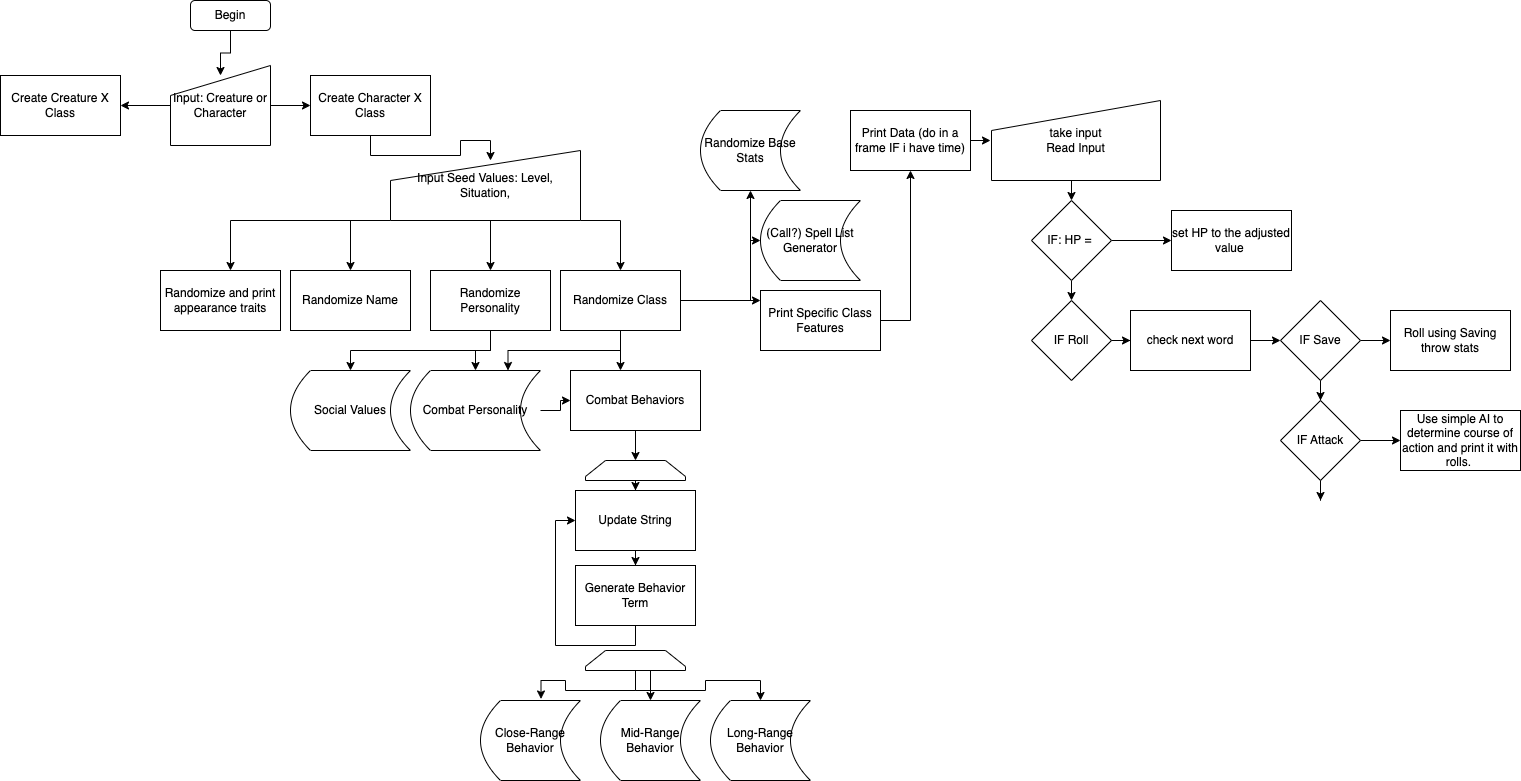

The diagram above was exported from draw.io. Its source (the exported page's mxGraphModel, read from the mxfile embedded in the PNG):
<mxGraphModel dx="838" dy="685" grid="1" gridSize="10" guides="1" tooltips="1" connect="1" arrows="1" fold="1" page="1" pageScale="1" pageWidth="827" pageHeight="1169" math="0" shadow="0">
  <root>
    <mxCell id="WIyWlLk6GJQsqaUBKTNV-0" />
    <mxCell id="WIyWlLk6GJQsqaUBKTNV-1" parent="WIyWlLk6GJQsqaUBKTNV-0" />
    <mxCell id="8BLoTrIBnwmeefkrW94y-3" style="edgeStyle=orthogonalEdgeStyle;rounded=0;orthogonalLoop=1;jettySize=auto;html=1;exitX=0.5;exitY=1;exitDx=0;exitDy=0;entryX=0.5;entryY=0;entryDx=0;entryDy=0;" parent="WIyWlLk6GJQsqaUBKTNV-1" source="8BLoTrIBnwmeefkrW94y-0" edge="1">
      <mxGeometry relative="1" as="geometry">
        <mxPoint x="390" y="95" as="targetPoint" />
      </mxGeometry>
    </mxCell>
    <mxCell id="8BLoTrIBnwmeefkrW94y-0" value="Begin" style="rounded=1;whiteSpace=wrap;html=1;" parent="WIyWlLk6GJQsqaUBKTNV-1" vertex="1">
      <mxGeometry x="360" y="20" width="80" height="30" as="geometry" />
    </mxCell>
    <mxCell id="8BLoTrIBnwmeefkrW94y-5" style="edgeStyle=orthogonalEdgeStyle;rounded=0;orthogonalLoop=1;jettySize=auto;html=1;" parent="WIyWlLk6GJQsqaUBKTNV-1" target="Dn7HdBPVHk7CdpH1P-i1-0" edge="1">
      <mxGeometry relative="1" as="geometry">
        <mxPoint x="510" y="125" as="targetPoint" />
        <mxPoint x="440" y="125" as="sourcePoint" />
      </mxGeometry>
    </mxCell>
    <mxCell id="Dn7HdBPVHk7CdpH1P-i1-20" style="edgeStyle=orthogonalEdgeStyle;rounded=0;orthogonalLoop=1;jettySize=auto;html=1;exitX=0;exitY=0.5;exitDx=0;exitDy=0;" parent="WIyWlLk6GJQsqaUBKTNV-1" edge="1">
      <mxGeometry relative="1" as="geometry">
        <mxPoint x="340" y="125" as="sourcePoint" />
        <mxPoint x="290" y="125" as="targetPoint" />
      </mxGeometry>
    </mxCell>
    <mxCell id="Dn7HdBPVHk7CdpH1P-i1-5" style="edgeStyle=orthogonalEdgeStyle;rounded=0;orthogonalLoop=1;jettySize=auto;html=1;exitX=0.5;exitY=1;exitDx=0;exitDy=0;" parent="WIyWlLk6GJQsqaUBKTNV-1" edge="1">
      <mxGeometry relative="1" as="geometry">
        <mxPoint x="660" y="240" as="sourcePoint" />
        <mxPoint x="660" y="240" as="targetPoint" />
      </mxGeometry>
    </mxCell>
    <mxCell id="Dn7HdBPVHk7CdpH1P-i1-7" style="edgeStyle=orthogonalEdgeStyle;rounded=0;orthogonalLoop=1;jettySize=auto;html=1;exitX=0.5;exitY=1;exitDx=0;exitDy=0;" parent="WIyWlLk6GJQsqaUBKTNV-1" edge="1">
      <mxGeometry relative="1" as="geometry">
        <mxPoint x="660" y="240" as="sourcePoint" />
        <mxPoint x="660" y="290" as="targetPoint" />
      </mxGeometry>
    </mxCell>
    <mxCell id="Dn7HdBPVHk7CdpH1P-i1-9" style="edgeStyle=orthogonalEdgeStyle;rounded=0;orthogonalLoop=1;jettySize=auto;html=1;entryX=0.5;entryY=0;entryDx=0;entryDy=0;" parent="WIyWlLk6GJQsqaUBKTNV-1" edge="1">
      <mxGeometry relative="1" as="geometry">
        <mxPoint x="660" y="240" as="sourcePoint" />
        <mxPoint x="520" y="290" as="targetPoint" />
      </mxGeometry>
    </mxCell>
    <mxCell id="Dn7HdBPVHk7CdpH1P-i1-12" style="edgeStyle=orthogonalEdgeStyle;rounded=0;orthogonalLoop=1;jettySize=auto;html=1;exitX=0.5;exitY=1;exitDx=0;exitDy=0;entryX=0.5;entryY=0;entryDx=0;entryDy=0;" parent="WIyWlLk6GJQsqaUBKTNV-1" target="Dn7HdBPVHk7CdpH1P-i1-11" edge="1">
      <mxGeometry relative="1" as="geometry">
        <mxPoint x="660" y="240" as="sourcePoint" />
      </mxGeometry>
    </mxCell>
    <mxCell id="Dn7HdBPVHk7CdpH1P-i1-41" style="edgeStyle=orthogonalEdgeStyle;rounded=0;orthogonalLoop=1;jettySize=auto;html=1;exitX=0.5;exitY=1;exitDx=0;exitDy=0;" parent="WIyWlLk6GJQsqaUBKTNV-1" edge="1">
      <mxGeometry relative="1" as="geometry">
        <mxPoint x="660" y="240" as="sourcePoint" />
        <mxPoint x="400" y="290" as="targetPoint" />
      </mxGeometry>
    </mxCell>
    <mxCell id="Dn7HdBPVHk7CdpH1P-i1-1" style="edgeStyle=orthogonalEdgeStyle;rounded=0;orthogonalLoop=1;jettySize=auto;html=1;exitX=0.5;exitY=1;exitDx=0;exitDy=0;entryX=0.5;entryY=0;entryDx=0;entryDy=0;" parent="WIyWlLk6GJQsqaUBKTNV-1" source="Dn7HdBPVHk7CdpH1P-i1-0" edge="1">
      <mxGeometry relative="1" as="geometry">
        <mxPoint x="660" y="180" as="targetPoint" />
      </mxGeometry>
    </mxCell>
    <mxCell id="Dn7HdBPVHk7CdpH1P-i1-0" value="Create Character X Class" style="rounded=0;whiteSpace=wrap;html=1;" parent="WIyWlLk6GJQsqaUBKTNV-1" vertex="1">
      <mxGeometry x="480" y="95" width="120" height="60" as="geometry" />
    </mxCell>
    <mxCell id="Dn7HdBPVHk7CdpH1P-i1-27" style="edgeStyle=orthogonalEdgeStyle;rounded=0;orthogonalLoop=1;jettySize=auto;html=1;exitX=0.5;exitY=1;exitDx=0;exitDy=0;" parent="WIyWlLk6GJQsqaUBKTNV-1" source="Dn7HdBPVHk7CdpH1P-i1-10" edge="1">
      <mxGeometry relative="1" as="geometry">
        <mxPoint x="520" y="390" as="targetPoint" />
      </mxGeometry>
    </mxCell>
    <mxCell id="Dn7HdBPVHk7CdpH1P-i1-32" style="edgeStyle=orthogonalEdgeStyle;rounded=0;orthogonalLoop=1;jettySize=auto;html=1;exitX=0.5;exitY=1;exitDx=0;exitDy=0;entryX=0.5;entryY=0;entryDx=0;entryDy=0;" parent="WIyWlLk6GJQsqaUBKTNV-1" source="Dn7HdBPVHk7CdpH1P-i1-10" target="Dn7HdBPVHk7CdpH1P-i1-31" edge="1">
      <mxGeometry relative="1" as="geometry" />
    </mxCell>
    <mxCell id="Dn7HdBPVHk7CdpH1P-i1-10" value="Randomize Personality" style="rounded=0;whiteSpace=wrap;html=1;" parent="WIyWlLk6GJQsqaUBKTNV-1" vertex="1">
      <mxGeometry x="600" y="290" width="120" height="60" as="geometry" />
    </mxCell>
    <mxCell id="Dn7HdBPVHk7CdpH1P-i1-14" style="edgeStyle=orthogonalEdgeStyle;rounded=0;orthogonalLoop=1;jettySize=auto;html=1;exitX=1;exitY=0.5;exitDx=0;exitDy=0;" parent="WIyWlLk6GJQsqaUBKTNV-1" source="Dn7HdBPVHk7CdpH1P-i1-11" edge="1">
      <mxGeometry relative="1" as="geometry">
        <mxPoint x="920" y="210" as="targetPoint" />
      </mxGeometry>
    </mxCell>
    <mxCell id="Dn7HdBPVHk7CdpH1P-i1-16" style="edgeStyle=orthogonalEdgeStyle;rounded=0;orthogonalLoop=1;jettySize=auto;html=1;exitX=1;exitY=0.5;exitDx=0;exitDy=0;" parent="WIyWlLk6GJQsqaUBKTNV-1" source="Dn7HdBPVHk7CdpH1P-i1-11" edge="1">
      <mxGeometry relative="1" as="geometry">
        <mxPoint x="930" y="260" as="targetPoint" />
        <Array as="points">
          <mxPoint x="920" y="320" />
          <mxPoint x="920" y="260" />
        </Array>
      </mxGeometry>
    </mxCell>
    <mxCell id="Dn7HdBPVHk7CdpH1P-i1-18" style="edgeStyle=orthogonalEdgeStyle;rounded=0;orthogonalLoop=1;jettySize=auto;html=1;exitX=1;exitY=0.5;exitDx=0;exitDy=0;" parent="WIyWlLk6GJQsqaUBKTNV-1" source="Dn7HdBPVHk7CdpH1P-i1-11" edge="1">
      <mxGeometry relative="1" as="geometry">
        <mxPoint x="930" y="320" as="targetPoint" />
      </mxGeometry>
    </mxCell>
    <mxCell id="Dn7HdBPVHk7CdpH1P-i1-34" style="edgeStyle=orthogonalEdgeStyle;rounded=0;orthogonalLoop=1;jettySize=auto;html=1;exitX=0.5;exitY=1;exitDx=0;exitDy=0;entryX=0.75;entryY=0;entryDx=0;entryDy=0;" parent="WIyWlLk6GJQsqaUBKTNV-1" source="Dn7HdBPVHk7CdpH1P-i1-11" target="Dn7HdBPVHk7CdpH1P-i1-31" edge="1">
      <mxGeometry relative="1" as="geometry" />
    </mxCell>
    <mxCell id="Dn7HdBPVHk7CdpH1P-i1-36" style="edgeStyle=orthogonalEdgeStyle;rounded=0;orthogonalLoop=1;jettySize=auto;html=1;exitX=0.5;exitY=1;exitDx=0;exitDy=0;" parent="WIyWlLk6GJQsqaUBKTNV-1" source="Dn7HdBPVHk7CdpH1P-i1-11" edge="1">
      <mxGeometry relative="1" as="geometry">
        <mxPoint x="790" y="390" as="targetPoint" />
      </mxGeometry>
    </mxCell>
    <mxCell id="Dn7HdBPVHk7CdpH1P-i1-11" value="Randomize Class" style="rounded=0;whiteSpace=wrap;html=1;" parent="WIyWlLk6GJQsqaUBKTNV-1" vertex="1">
      <mxGeometry x="730" y="290" width="120" height="60" as="geometry" />
    </mxCell>
    <mxCell id="Dn7HdBPVHk7CdpH1P-i1-21" value="Create Creature X Class" style="rounded=0;whiteSpace=wrap;html=1;" parent="WIyWlLk6GJQsqaUBKTNV-1" vertex="1">
      <mxGeometry x="170" y="95" width="120" height="60" as="geometry" />
    </mxCell>
    <mxCell id="Dn7HdBPVHk7CdpH1P-i1-24" value="Randomize Name" style="rounded=0;whiteSpace=wrap;html=1;" parent="WIyWlLk6GJQsqaUBKTNV-1" vertex="1">
      <mxGeometry x="460" y="290" width="120" height="60" as="geometry" />
    </mxCell>
    <mxCell id="Dn7HdBPVHk7CdpH1P-i1-28" value="Randomize Base Stats" style="shape=dataStorage;whiteSpace=wrap;html=1;fixedSize=1;" parent="WIyWlLk6GJQsqaUBKTNV-1" vertex="1">
      <mxGeometry x="870" y="130" width="100" height="80" as="geometry" />
    </mxCell>
    <mxCell id="Dn7HdBPVHk7CdpH1P-i1-29" value="(Call?) Spell List Generator" style="shape=dataStorage;whiteSpace=wrap;html=1;fixedSize=1;" parent="WIyWlLk6GJQsqaUBKTNV-1" vertex="1">
      <mxGeometry x="930" y="220" width="100" height="80" as="geometry" />
    </mxCell>
    <mxCell id="Dn7HdBPVHk7CdpH1P-i1-30" value="Social Values" style="shape=dataStorage;whiteSpace=wrap;html=1;fixedSize=1;" parent="WIyWlLk6GJQsqaUBKTNV-1" vertex="1">
      <mxGeometry x="460" y="390" width="120" height="80" as="geometry" />
    </mxCell>
    <mxCell id="Dn7HdBPVHk7CdpH1P-i1-44" style="edgeStyle=orthogonalEdgeStyle;rounded=0;orthogonalLoop=1;jettySize=auto;html=1;exitX=1;exitY=0.5;exitDx=0;exitDy=0;" parent="WIyWlLk6GJQsqaUBKTNV-1" source="Dn7HdBPVHk7CdpH1P-i1-31" target="Dn7HdBPVHk7CdpH1P-i1-43" edge="1">
      <mxGeometry relative="1" as="geometry" />
    </mxCell>
    <mxCell id="Dn7HdBPVHk7CdpH1P-i1-31" value="Combat Personality" style="shape=dataStorage;whiteSpace=wrap;html=1;fixedSize=1;" parent="WIyWlLk6GJQsqaUBKTNV-1" vertex="1">
      <mxGeometry x="580" y="390" width="130" height="80" as="geometry" />
    </mxCell>
    <mxCell id="LaMgPyoOzRXLS3Pm9Jhy-1" style="edgeStyle=orthogonalEdgeStyle;rounded=0;orthogonalLoop=1;jettySize=auto;html=1;exitX=1;exitY=0.5;exitDx=0;exitDy=0;" parent="WIyWlLk6GJQsqaUBKTNV-1" source="Dn7HdBPVHk7CdpH1P-i1-39" target="LaMgPyoOzRXLS3Pm9Jhy-0" edge="1">
      <mxGeometry relative="1" as="geometry" />
    </mxCell>
    <mxCell id="Dn7HdBPVHk7CdpH1P-i1-39" value="Print Specific Class Features" style="rounded=0;whiteSpace=wrap;html=1;" parent="WIyWlLk6GJQsqaUBKTNV-1" vertex="1">
      <mxGeometry x="930" y="310" width="120" height="60" as="geometry" />
    </mxCell>
    <mxCell id="Dn7HdBPVHk7CdpH1P-i1-42" value="Randomize and print appearance traits" style="rounded=0;whiteSpace=wrap;html=1;" parent="WIyWlLk6GJQsqaUBKTNV-1" vertex="1">
      <mxGeometry x="330" y="290" width="120" height="60" as="geometry" />
    </mxCell>
    <mxCell id="Dn7HdBPVHk7CdpH1P-i1-50" style="edgeStyle=orthogonalEdgeStyle;rounded=0;orthogonalLoop=1;jettySize=auto;html=1;exitX=0.5;exitY=1;exitDx=0;exitDy=0;" parent="WIyWlLk6GJQsqaUBKTNV-1" source="Dn7HdBPVHk7CdpH1P-i1-43" edge="1">
      <mxGeometry relative="1" as="geometry">
        <mxPoint x="805" y="480" as="targetPoint" />
      </mxGeometry>
    </mxCell>
    <mxCell id="Dn7HdBPVHk7CdpH1P-i1-43" value="Combat Behaviors" style="rounded=0;whiteSpace=wrap;html=1;" parent="WIyWlLk6GJQsqaUBKTNV-1" vertex="1">
      <mxGeometry x="740" y="390" width="130" height="60" as="geometry" />
    </mxCell>
    <mxCell id="Dn7HdBPVHk7CdpH1P-i1-48" value="Long-Range Behavior" style="shape=dataStorage;whiteSpace=wrap;html=1;fixedSize=1;" parent="WIyWlLk6GJQsqaUBKTNV-1" vertex="1">
      <mxGeometry x="880" y="720" width="100" height="80" as="geometry" />
    </mxCell>
    <mxCell id="Dn7HdBPVHk7CdpH1P-i1-51" value="Mid-Range Behavior" style="shape=dataStorage;whiteSpace=wrap;html=1;fixedSize=1;" parent="WIyWlLk6GJQsqaUBKTNV-1" vertex="1">
      <mxGeometry x="770" y="720" width="100" height="80" as="geometry" />
    </mxCell>
    <mxCell id="Dn7HdBPVHk7CdpH1P-i1-52" value="Close-Range Behavior" style="shape=dataStorage;whiteSpace=wrap;html=1;fixedSize=1;" parent="WIyWlLk6GJQsqaUBKTNV-1" vertex="1">
      <mxGeometry x="650" y="720" width="100" height="80" as="geometry" />
    </mxCell>
    <mxCell id="Dn7HdBPVHk7CdpH1P-i1-55" value="Input Seed Values: Level, Situation," style="shape=manualInput;whiteSpace=wrap;html=1;" parent="WIyWlLk6GJQsqaUBKTNV-1" vertex="1">
      <mxGeometry x="560" y="170" width="190" height="70" as="geometry" />
    </mxCell>
    <mxCell id="Dn7HdBPVHk7CdpH1P-i1-56" value="Input: Creature or Character" style="shape=manualInput;whiteSpace=wrap;html=1;" parent="WIyWlLk6GJQsqaUBKTNV-1" vertex="1">
      <mxGeometry x="340" y="85" width="100" height="80" as="geometry" />
    </mxCell>
    <mxCell id="Dn7HdBPVHk7CdpH1P-i1-60" value="" style="edgeStyle=orthogonalEdgeStyle;rounded=0;orthogonalLoop=1;jettySize=auto;html=1;" parent="WIyWlLk6GJQsqaUBKTNV-1" source="Dn7HdBPVHk7CdpH1P-i1-58" target="Dn7HdBPVHk7CdpH1P-i1-59" edge="1">
      <mxGeometry relative="1" as="geometry" />
    </mxCell>
    <mxCell id="Dn7HdBPVHk7CdpH1P-i1-58" value="" style="shape=loopLimit;whiteSpace=wrap;html=1;" parent="WIyWlLk6GJQsqaUBKTNV-1" vertex="1">
      <mxGeometry x="755" y="480" width="100" height="20" as="geometry" />
    </mxCell>
    <mxCell id="Dn7HdBPVHk7CdpH1P-i1-62" value="" style="edgeStyle=orthogonalEdgeStyle;rounded=0;orthogonalLoop=1;jettySize=auto;html=1;" parent="WIyWlLk6GJQsqaUBKTNV-1" source="Dn7HdBPVHk7CdpH1P-i1-59" target="Dn7HdBPVHk7CdpH1P-i1-61" edge="1">
      <mxGeometry relative="1" as="geometry" />
    </mxCell>
    <mxCell id="Dn7HdBPVHk7CdpH1P-i1-59" value="Update String" style="whiteSpace=wrap;html=1;" parent="WIyWlLk6GJQsqaUBKTNV-1" vertex="1">
      <mxGeometry x="745" y="510" width="120" height="60" as="geometry" />
    </mxCell>
    <mxCell id="Dn7HdBPVHk7CdpH1P-i1-63" style="edgeStyle=orthogonalEdgeStyle;rounded=0;orthogonalLoop=1;jettySize=auto;html=1;exitX=0.5;exitY=1;exitDx=0;exitDy=0;entryX=0;entryY=0.5;entryDx=0;entryDy=0;" parent="WIyWlLk6GJQsqaUBKTNV-1" source="Dn7HdBPVHk7CdpH1P-i1-61" target="Dn7HdBPVHk7CdpH1P-i1-59" edge="1">
      <mxGeometry relative="1" as="geometry" />
    </mxCell>
    <mxCell id="Dn7HdBPVHk7CdpH1P-i1-61" value="Generate Behavior Term" style="whiteSpace=wrap;html=1;" parent="WIyWlLk6GJQsqaUBKTNV-1" vertex="1">
      <mxGeometry x="745" y="585" width="120" height="60" as="geometry" />
    </mxCell>
    <mxCell id="Dn7HdBPVHk7CdpH1P-i1-66" style="edgeStyle=orthogonalEdgeStyle;rounded=0;orthogonalLoop=1;jettySize=auto;html=1;exitX=0.5;exitY=1;exitDx=0;exitDy=0;entryX=0.5;entryY=0;entryDx=0;entryDy=0;" parent="WIyWlLk6GJQsqaUBKTNV-1" source="Dn7HdBPVHk7CdpH1P-i1-65" target="Dn7HdBPVHk7CdpH1P-i1-51" edge="1">
      <mxGeometry relative="1" as="geometry" />
    </mxCell>
    <mxCell id="Dn7HdBPVHk7CdpH1P-i1-67" style="edgeStyle=orthogonalEdgeStyle;rounded=0;orthogonalLoop=1;jettySize=auto;html=1;exitX=0.5;exitY=1;exitDx=0;exitDy=0;entryX=0.605;entryY=-0.019;entryDx=0;entryDy=0;entryPerimeter=0;" parent="WIyWlLk6GJQsqaUBKTNV-1" source="Dn7HdBPVHk7CdpH1P-i1-65" target="Dn7HdBPVHk7CdpH1P-i1-52" edge="1">
      <mxGeometry relative="1" as="geometry" />
    </mxCell>
    <mxCell id="Dn7HdBPVHk7CdpH1P-i1-68" style="edgeStyle=orthogonalEdgeStyle;rounded=0;orthogonalLoop=1;jettySize=auto;html=1;exitX=0.5;exitY=1;exitDx=0;exitDy=0;entryX=0.5;entryY=0;entryDx=0;entryDy=0;" parent="WIyWlLk6GJQsqaUBKTNV-1" source="Dn7HdBPVHk7CdpH1P-i1-65" target="Dn7HdBPVHk7CdpH1P-i1-48" edge="1">
      <mxGeometry relative="1" as="geometry" />
    </mxCell>
    <mxCell id="Dn7HdBPVHk7CdpH1P-i1-65" value="" style="shape=loopLimit;whiteSpace=wrap;html=1;" parent="WIyWlLk6GJQsqaUBKTNV-1" vertex="1">
      <mxGeometry x="755" y="670" width="100" height="20" as="geometry" />
    </mxCell>
    <mxCell id="LaMgPyoOzRXLS3Pm9Jhy-5" style="edgeStyle=orthogonalEdgeStyle;rounded=0;orthogonalLoop=1;jettySize=auto;html=1;exitX=1;exitY=0.5;exitDx=0;exitDy=0;" parent="WIyWlLk6GJQsqaUBKTNV-1" source="LaMgPyoOzRXLS3Pm9Jhy-0" edge="1">
      <mxGeometry relative="1" as="geometry">
        <mxPoint x="1160" y="160" as="targetPoint" />
      </mxGeometry>
    </mxCell>
    <mxCell id="LaMgPyoOzRXLS3Pm9Jhy-0" value="Print Data (do in a frame IF i have time)" style="rounded=0;whiteSpace=wrap;html=1;" parent="WIyWlLk6GJQsqaUBKTNV-1" vertex="1">
      <mxGeometry x="1020" y="130" width="120" height="60" as="geometry" />
    </mxCell>
    <mxCell id="LaMgPyoOzRXLS3Pm9Jhy-25" style="edgeStyle=orthogonalEdgeStyle;rounded=0;orthogonalLoop=1;jettySize=auto;html=1;exitX=0.5;exitY=1;exitDx=0;exitDy=0;entryX=0.5;entryY=0;entryDx=0;entryDy=0;" parent="WIyWlLk6GJQsqaUBKTNV-1" source="LaMgPyoOzRXLS3Pm9Jhy-6" target="LaMgPyoOzRXLS3Pm9Jhy-7" edge="1">
      <mxGeometry relative="1" as="geometry" />
    </mxCell>
    <mxCell id="LaMgPyoOzRXLS3Pm9Jhy-6" value="take input&lt;br&gt;Read Input" style="shape=manualInput;whiteSpace=wrap;html=1;" parent="WIyWlLk6GJQsqaUBKTNV-1" vertex="1">
      <mxGeometry x="1161" y="120" width="169" height="80" as="geometry" />
    </mxCell>
    <mxCell id="LaMgPyoOzRXLS3Pm9Jhy-10" value="" style="edgeStyle=orthogonalEdgeStyle;rounded=0;orthogonalLoop=1;jettySize=auto;html=1;" parent="WIyWlLk6GJQsqaUBKTNV-1" source="LaMgPyoOzRXLS3Pm9Jhy-7" target="LaMgPyoOzRXLS3Pm9Jhy-9" edge="1">
      <mxGeometry relative="1" as="geometry" />
    </mxCell>
    <mxCell id="LaMgPyoOzRXLS3Pm9Jhy-26" style="edgeStyle=orthogonalEdgeStyle;rounded=0;orthogonalLoop=1;jettySize=auto;html=1;exitX=0.5;exitY=1;exitDx=0;exitDy=0;entryX=0.5;entryY=0;entryDx=0;entryDy=0;" parent="WIyWlLk6GJQsqaUBKTNV-1" source="LaMgPyoOzRXLS3Pm9Jhy-7" target="LaMgPyoOzRXLS3Pm9Jhy-11" edge="1">
      <mxGeometry relative="1" as="geometry" />
    </mxCell>
    <mxCell id="LaMgPyoOzRXLS3Pm9Jhy-7" value="IF: HP =&amp;nbsp;" style="rhombus;whiteSpace=wrap;html=1;" parent="WIyWlLk6GJQsqaUBKTNV-1" vertex="1">
      <mxGeometry x="1201" y="220" width="80" height="80" as="geometry" />
    </mxCell>
    <mxCell id="LaMgPyoOzRXLS3Pm9Jhy-9" value="set HP to the adjusted value&amp;nbsp;" style="whiteSpace=wrap;html=1;" parent="WIyWlLk6GJQsqaUBKTNV-1" vertex="1">
      <mxGeometry x="1341" y="230" width="120" height="60" as="geometry" />
    </mxCell>
    <mxCell id="LaMgPyoOzRXLS3Pm9Jhy-13" value="" style="edgeStyle=orthogonalEdgeStyle;rounded=0;orthogonalLoop=1;jettySize=auto;html=1;" parent="WIyWlLk6GJQsqaUBKTNV-1" source="LaMgPyoOzRXLS3Pm9Jhy-11" target="LaMgPyoOzRXLS3Pm9Jhy-12" edge="1">
      <mxGeometry relative="1" as="geometry" />
    </mxCell>
    <mxCell id="LaMgPyoOzRXLS3Pm9Jhy-11" value="IF Roll" style="rhombus;whiteSpace=wrap;html=1;" parent="WIyWlLk6GJQsqaUBKTNV-1" vertex="1">
      <mxGeometry x="1201" y="320" width="80" height="80" as="geometry" />
    </mxCell>
    <mxCell id="LaMgPyoOzRXLS3Pm9Jhy-15" value="" style="edgeStyle=orthogonalEdgeStyle;rounded=0;orthogonalLoop=1;jettySize=auto;html=1;" parent="WIyWlLk6GJQsqaUBKTNV-1" source="LaMgPyoOzRXLS3Pm9Jhy-12" target="LaMgPyoOzRXLS3Pm9Jhy-14" edge="1">
      <mxGeometry relative="1" as="geometry" />
    </mxCell>
    <mxCell id="LaMgPyoOzRXLS3Pm9Jhy-12" value="check next word" style="whiteSpace=wrap;html=1;" parent="WIyWlLk6GJQsqaUBKTNV-1" vertex="1">
      <mxGeometry x="1300" y="330" width="120" height="60" as="geometry" />
    </mxCell>
    <mxCell id="LaMgPyoOzRXLS3Pm9Jhy-17" value="" style="edgeStyle=orthogonalEdgeStyle;rounded=0;orthogonalLoop=1;jettySize=auto;html=1;" parent="WIyWlLk6GJQsqaUBKTNV-1" source="LaMgPyoOzRXLS3Pm9Jhy-14" edge="1">
      <mxGeometry relative="1" as="geometry">
        <mxPoint x="1560" y="360" as="targetPoint" />
      </mxGeometry>
    </mxCell>
    <mxCell id="LaMgPyoOzRXLS3Pm9Jhy-20" value="" style="edgeStyle=orthogonalEdgeStyle;rounded=0;orthogonalLoop=1;jettySize=auto;html=1;" parent="WIyWlLk6GJQsqaUBKTNV-1" source="LaMgPyoOzRXLS3Pm9Jhy-14" target="LaMgPyoOzRXLS3Pm9Jhy-19" edge="1">
      <mxGeometry relative="1" as="geometry" />
    </mxCell>
    <mxCell id="LaMgPyoOzRXLS3Pm9Jhy-14" value="IF Save" style="rhombus;whiteSpace=wrap;html=1;" parent="WIyWlLk6GJQsqaUBKTNV-1" vertex="1">
      <mxGeometry x="1450" y="320" width="80" height="80" as="geometry" />
    </mxCell>
    <mxCell id="LaMgPyoOzRXLS3Pm9Jhy-18" value="Roll using Saving throw stats" style="rounded=0;whiteSpace=wrap;html=1;" parent="WIyWlLk6GJQsqaUBKTNV-1" vertex="1">
      <mxGeometry x="1560" y="330" width="120" height="60" as="geometry" />
    </mxCell>
    <mxCell id="LaMgPyoOzRXLS3Pm9Jhy-22" value="" style="edgeStyle=orthogonalEdgeStyle;rounded=0;orthogonalLoop=1;jettySize=auto;html=1;" parent="WIyWlLk6GJQsqaUBKTNV-1" source="LaMgPyoOzRXLS3Pm9Jhy-19" target="LaMgPyoOzRXLS3Pm9Jhy-21" edge="1">
      <mxGeometry relative="1" as="geometry" />
    </mxCell>
    <mxCell id="LaMgPyoOzRXLS3Pm9Jhy-24" value="" style="edgeStyle=orthogonalEdgeStyle;rounded=0;orthogonalLoop=1;jettySize=auto;html=1;" parent="WIyWlLk6GJQsqaUBKTNV-1" source="LaMgPyoOzRXLS3Pm9Jhy-19" edge="1">
      <mxGeometry relative="1" as="geometry">
        <mxPoint x="1490" y="520" as="targetPoint" />
      </mxGeometry>
    </mxCell>
    <mxCell id="LaMgPyoOzRXLS3Pm9Jhy-19" value="IF Attack" style="rhombus;whiteSpace=wrap;html=1;" parent="WIyWlLk6GJQsqaUBKTNV-1" vertex="1">
      <mxGeometry x="1450" y="420" width="80" height="80" as="geometry" />
    </mxCell>
    <mxCell id="LaMgPyoOzRXLS3Pm9Jhy-21" value="Use simple AI to determine course of action and print it with rolls.&amp;nbsp;" style="whiteSpace=wrap;html=1;" parent="WIyWlLk6GJQsqaUBKTNV-1" vertex="1">
      <mxGeometry x="1570" y="430" width="120" height="60" as="geometry" />
    </mxCell>
  </root>
</mxGraphModel>